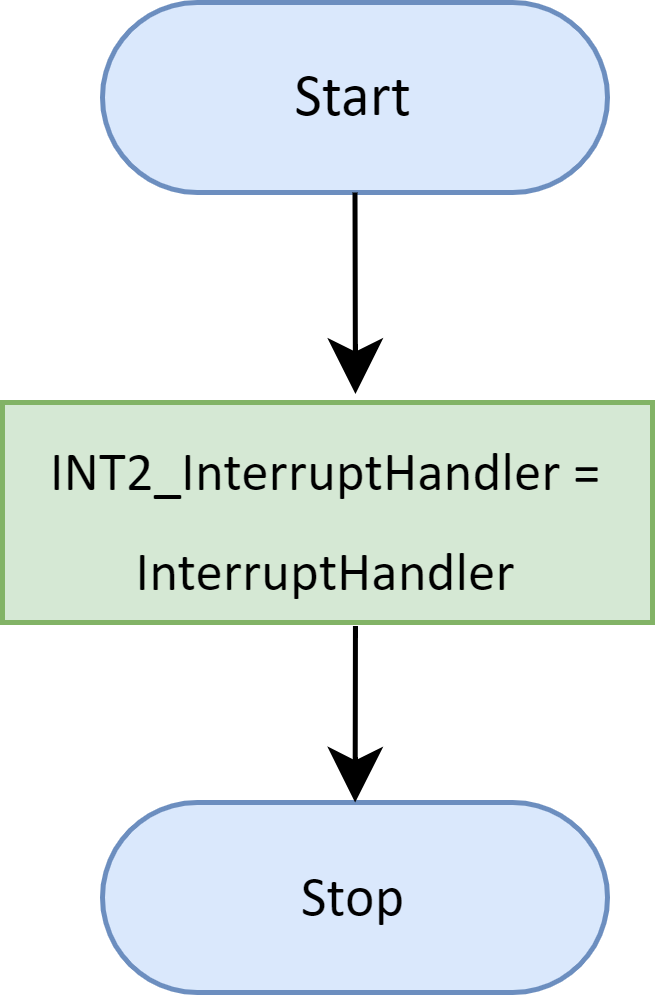

The diagram above was exported from draw.io. Its source (the exported page's mxGraphModel, read from the mxfile embedded in the PNG):
<mxGraphModel dx="521" dy="613" grid="1" gridSize="10" guides="1" tooltips="1" connect="1" arrows="1" fold="1" page="1" pageScale="1" pageWidth="1169" pageHeight="827" math="0" shadow="0">
  <root>
    <mxCell id="0" />
    <mxCell id="1" parent="0" />
    <UserObject label="Start" Function="EN_DIO_Error_T DIO_init(uint8_t pinNumber, EN_DIO_PORT_T portNumber, EN_DIO_DIRECTION_T direction);" tags="Flowchart" id="_uyszxQp6xKFJE5FcgZE-1">
      <mxCell style="verticalAlign=middle;align=center;overflow=width;vsdxID=30;fillColor=#dae8fc;shape=stencil(tVLREoIgEPwaHnEQxsl3s/9gEpSJwDko7e+DsEkze2l627vdu5uFRaxyHe8FosR5sCcxqMZ3iO0Rpcp0ApQPCLEasUpaEC3Yi2lS3fOojOhsr3HDmObyMtsVcYqS29Qh5FEfklwrM5OXeUa/yjkcAwfr7TDpiyTfXvjkMR+Vw2A998qaBac5tAKHU1hq3i4oNwjRr9ofvayt/+Rk+yX/4iWA159KpXWKxJx/z0Bopfyw+g4=);strokeColor=#6c8ebf;spacingTop=-1;spacingBottom=-1;spacingLeft=-1;spacingRight=-1;points=[[0.5,1,0],[0.5,0,0],[0,0.5,0],[1,0.5,0]];labelBackgroundColor=none;rounded=1;html=1;whiteSpace=wrap;fontFamily=Calibri;" vertex="1" parent="1">
        <mxGeometry x="260" y="120" width="101" height="38" as="geometry" />
      </mxCell>
    </UserObject>
    <mxCell id="_uyszxQp6xKFJE5FcgZE-2" value="&lt;font face=&quot;Calibri&quot; style=&quot;font-size: 11px;&quot;&gt;INT2_InterruptHandler = InterruptHandler&lt;/font&gt;" style="rounded=0;whiteSpace=wrap;html=1;fontSize=16;fillColor=#d5e8d4;strokeColor=#82b366;" vertex="1" parent="1">
      <mxGeometry x="240" y="200" width="130" height="44" as="geometry" />
    </mxCell>
    <UserObject label="&lt;div style=&quot;font-size: 1px&quot;&gt;&lt;font style=&quot;font-size: 11.29px; direction: ltr; letter-spacing: 0px; line-height: 120%; opacity: 1;&quot;&gt;Stop&lt;/font&gt;&lt;/div&gt;" Function="EN_DIO_Error_T DIO_init(uint8_t pinNumber, EN_DIO_PORT_T portNumber, EN_DIO_DIRECTION_T direction);" tags="Flowchart" id="_uyszxQp6xKFJE5FcgZE-3">
      <mxCell style="verticalAlign=middle;align=center;overflow=width;vsdxID=30;fillColor=#dae8fc;shape=stencil(tVLREoIgEPwaHnEQxsl3s/9gEpSJwDko7e+DsEkze2l627vdu5uFRaxyHe8FosR5sCcxqMZ3iO0Rpcp0ApQPCLEasUpaEC3Yi2lS3fOojOhsr3HDmObyMtsVcYqS29Qh5FEfklwrM5OXeUa/yjkcAwfr7TDpiyTfXvjkMR+Vw2A998qaBac5tAKHU1hq3i4oNwjRr9ofvayt/+Rk+yX/4iWA159KpXWKxJx/z0Bopfyw+g4=);strokeColor=#6c8ebf;spacingTop=-1;spacingBottom=-1;spacingLeft=-1;spacingRight=-1;points=[[0.5,1,0],[0.5,0,0],[0,0.5,0],[1,0.5,0]];labelBackgroundColor=none;rounded=1;html=1;whiteSpace=wrap;fontFamily=Calibri;" vertex="1" parent="1">
        <mxGeometry x="260" y="280" width="101" height="38" as="geometry" />
      </mxCell>
    </UserObject>
    <mxCell id="_uyszxQp6xKFJE5FcgZE-4" value="" style="endArrow=classic;html=1;rounded=0;fontSize=12;startSize=8;endSize=8;curved=1;exitX=0.5;exitY=1;exitDx=0;exitDy=0;exitPerimeter=0;entryX=0.543;entryY=-0.039;entryDx=0;entryDy=0;entryPerimeter=0;" edge="1" parent="1" source="_uyszxQp6xKFJE5FcgZE-1" target="_uyszxQp6xKFJE5FcgZE-2">
      <mxGeometry width="50" height="50" relative="1" as="geometry">
        <mxPoint x="250" y="350" as="sourcePoint" />
        <mxPoint x="291" y="200" as="targetPoint" />
      </mxGeometry>
    </mxCell>
    <mxCell id="_uyszxQp6xKFJE5FcgZE-5" value="" style="endArrow=classic;html=1;rounded=0;fontSize=12;startSize=8;endSize=8;curved=1;exitX=0.543;exitY=1.016;exitDx=0;exitDy=0;exitPerimeter=0;" edge="1" parent="1" source="_uyszxQp6xKFJE5FcgZE-2" target="_uyszxQp6xKFJE5FcgZE-3">
      <mxGeometry width="50" height="50" relative="1" as="geometry">
        <mxPoint x="310" y="250" as="sourcePoint" />
        <mxPoint x="340" y="210" as="targetPoint" />
      </mxGeometry>
    </mxCell>
  </root>
</mxGraphModel>